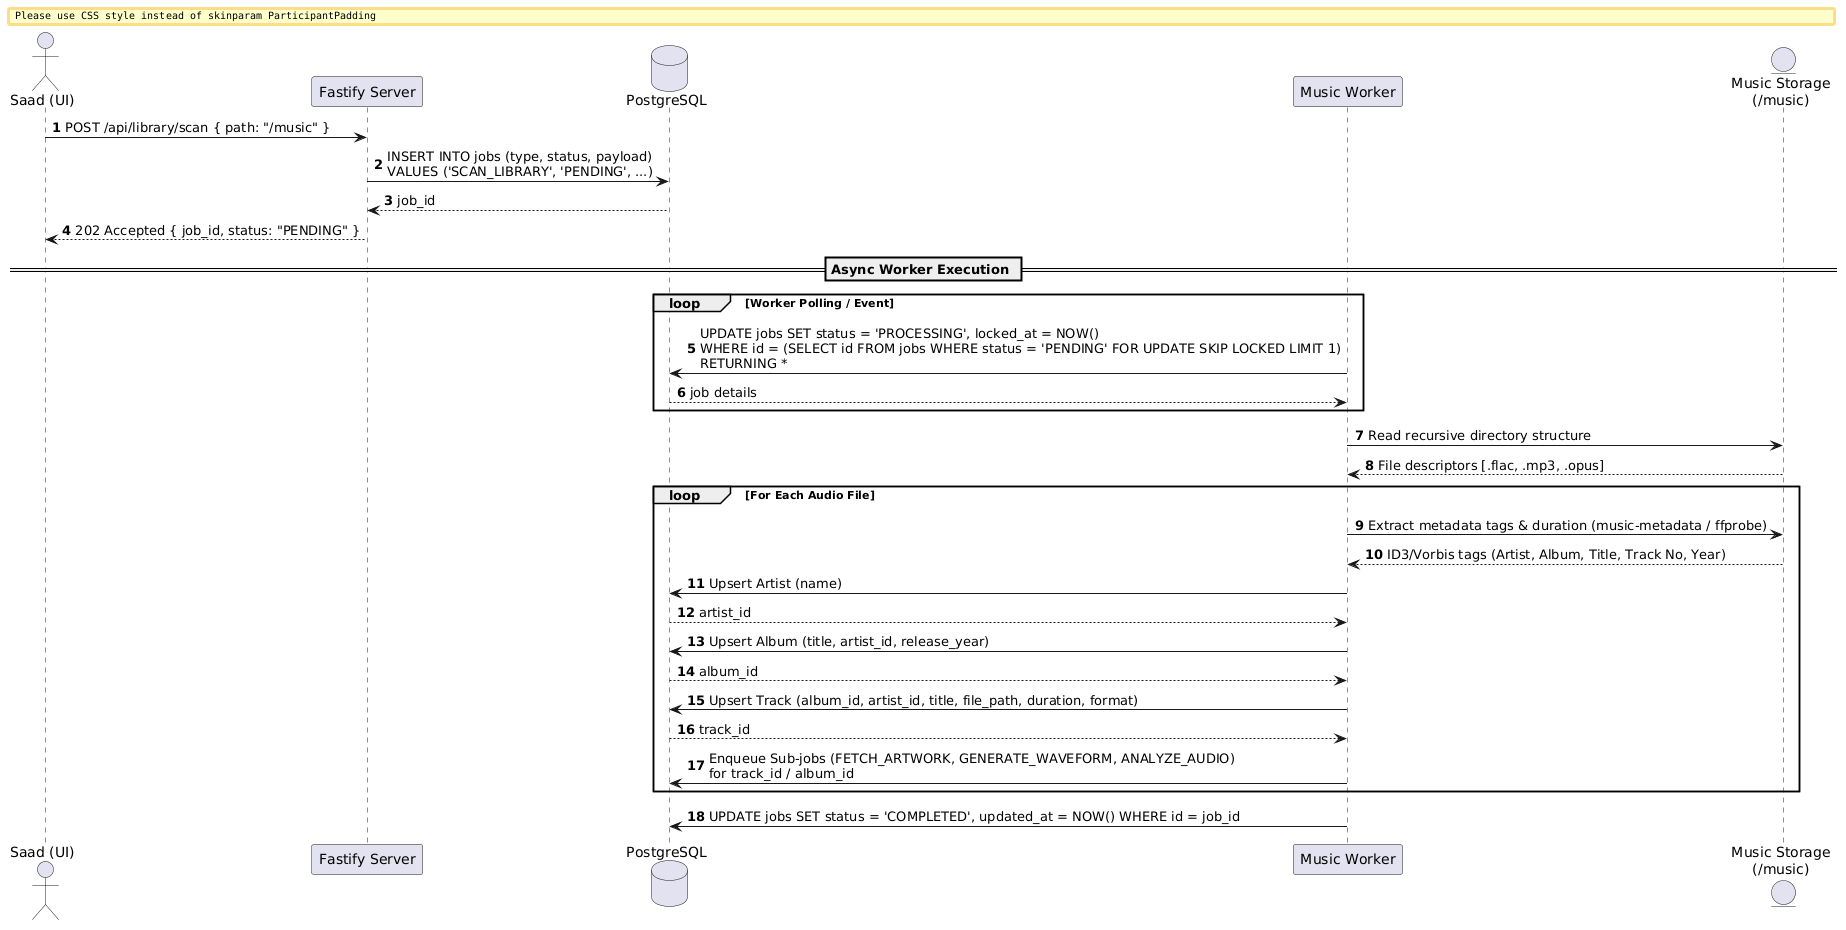

The diagram above was rendered by PlantUML. Its source (embedded in the PNG):
@startuml
autonumber
skinparam BoxPadding 10
skinparam ParticipantPadding 10

actor Admin as "Saad (UI)"
participant "Fastify Server" as Server
database "PostgreSQL" as DB
participant "Music Worker" as Worker
entity "Music Storage\n(/music)" as FS

Admin -> Server: POST /api/library/scan { path: "/music" }
Server -> DB: INSERT INTO jobs (type, status, payload)\nVALUES ('SCAN_LIBRARY', 'PENDING', ...)
DB --> Server: job_id
Server --> Admin: 202 Accepted { job_id, status: "PENDING" }

== Async Worker Execution ==

loop Worker Polling / Event
    Worker -> DB: UPDATE jobs SET status = 'PROCESSING', locked_at = NOW()\nWHERE id = (SELECT id FROM jobs WHERE status = 'PENDING' FOR UPDATE SKIP LOCKED LIMIT 1)\nRETURNING *
    DB --> Worker: job details
end

Worker -> FS: Read recursive directory structure
FS --> Worker: File descriptors [.flac, .mp3, .opus]

loop For Each Audio File
    Worker -> FS: Extract metadata tags & duration (music-metadata / ffprobe)
    FS --> Worker: ID3/Vorbis tags (Artist, Album, Title, Track No, Year)

    Worker -> DB: Upsert Artist (name)
    DB --> Worker: artist_id

    Worker -> DB: Upsert Album (title, artist_id, release_year)
    DB --> Worker: album_id

    Worker -> DB: Upsert Track (album_id, artist_id, title, file_path, duration, format)
    DB --> Worker: track_id

    Worker -> DB: Enqueue Sub-jobs (FETCH_ARTWORK, GENERATE_WAVEFORM, ANALYZE_AUDIO)\nfor track_id / album_id
end

Worker -> DB: UPDATE jobs SET status = 'COMPLETED', updated_at = NOW() WHERE id = job_id
@enduml